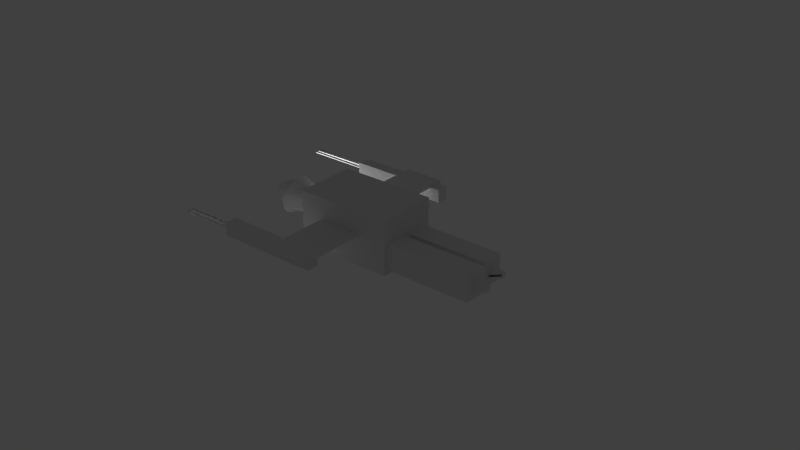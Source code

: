 # Source: miavionmaton.blend  (saved by Blender 2.67.0; exported with 4.5.12 LTS)
import bpy
from mathutils import Matrix  # noqa: F401  (used for matrix-valued properties, if any)

bpy.ops.wm.read_factory_settings(use_empty=True)
scene = bpy.context.scene
scene.name = 'Scene'

# ---- collections
col_collection_1 = bpy.data.collections.new('Collection 1'); scene.collection.children.link(col_collection_1)

# ---- materials (node trees are filled in below, after node groups)
mat_material = bpy.data.materials.new('Material')
mat_material.alpha_threshold = 0.0
mat_material.use_transparent_shadow = False
mat_material.roughness = 0.5
mat_material.line_color = (0.0, 0.0, 0.0, 1.0)

# ---- material node trees

# ---- world
world_world = bpy.data.worlds.new('World'); scene.world = world_world
world_world.color = (0.05088, 0.05088, 0.05088)
world_world.use_sun_shadow = False
world_world.sun_shadow_jitter_overblur = 0.0
world_world.cycles.sampling_method = 'MANUAL'
world_world.cycles.sample_map_resolution = 256

# ---- cameras
cam_camera = bpy.data.cameras.new('Camera')
cam_camera.clip_end = 100.0
cam_camera.lens = 35.0
cam_camera.sensor_width = 32.0
cam_camera.sensor_height = 18.0
cam_camera.ortho_scale = 7.314
cam_camera.dof.focus_distance = 0.0
cam_camera.dof.aperture_fstop = 128.0

# ---- lights
light_lamp = bpy.data.lights.new('Lamp', 'POINT')
light_lamp.transmission_factor = 0.0
light_lamp.cutoff_distance = 30.0
light_lamp.energy = 100.0
light_lamp.shadow_buffer_clip_start = 1.001
light_lamp.shadow_soft_size = 0.1
light_lamp.shadow_maximum_resolution = 0.006
light_lamp.use_absolute_resolution = True
light_lamp.cycles.use_multiple_importance_sampling = False

# ---- meshes
me_cube = bpy.data.meshes.new('Cube')
me_cube.from_pydata([(-0.8076, -1.538, 0.3384), (-1.163, -3.778, 0.1265), (-1.163, -2.717, 0.1265), (-1.724, -2.717, 0.1265), (-1.724, -3.778, 0.1265), (-1.163, -3.778, 0.1664), (-1.163, -2.717, 0.1664), (-1.319, -1.362, -0.01295), (-1.23, 0.6361, 0.01002), (-1.724, -2.717, 0.1664), (-1.724, -3.778, 0.1664), (-1.317, -2.11, 0.1552), (-1.317, -1.156, 0.1552), (-1.844, -1.156, 0.1552), (-1.844, -2.11, 0.1552), (-1.317, -2.11, 0.1246), (-1.317, -1.156, 0.1246), (-1.844, -1.156, 0.1246), (-1.844, -2.11, 0.1246), (-2.016, -2.903, -0.1552), (-2.016, -2.105, -0.1552), (-0.7542, -2.105, -0.1552), (-0.7542, -2.903, -0.1552), (-2.016, -2.903, 0.5237), (-2.016, -2.105, 0.5237), (-0.7542, -2.105, 0.5237), (-0.7542, -2.903, 0.5237), (-2.464, -2.738, 0.04969), (-1.75, -2.353, -0.01842), (-2.509, -2.701, 0.3383), (-1.771, -2.651, -0.04517), (-2.513, -2.663, 0.3655), (-1.773, -2.686, -0.01519), (-2.515, -2.62, 0.3853), (-1.774, -2.715, 0.02119), (-2.516, -2.574, 0.3967), (-1.774, -2.737, 0.06259), (-2.516, -2.526, 0.3995), (-1.774, -2.75, 0.1074), (-2.514, -2.479, 0.3934), (-1.773, -2.754, 0.1539), (-2.51, -2.433, 0.3788), (-1.772, -2.749, 0.2004), (-2.506, -2.391, 0.3561), (-1.77, -2.735, 0.2449), (-2.5, -2.355, 0.3263), (-1.767, -2.713, 0.2859), (-2.494, -2.325, 0.2905), (-1.764, -2.684, 0.3217), (-2.487, -2.304, 0.25), (-1.761, -2.648, 0.351), (-2.479, -2.291, 0.2065), (-1.758, -2.607, 0.3726), (-2.472, -2.287, 0.1616), (-1.754, -2.562, 0.3857), (-2.465, -2.293, 0.117), (-1.751, -2.516, 0.3899), (-1.865, 0.3638, 1.306), (-2.458, -2.308, 0.07447), (-1.919, 0.3835, 1.306), (-1.854, 0.7963, 1.655), (-2.471, -2.76, 0.09014), (-1.748, -2.47, 0.3849), (-1.754, -2.389, -0.0477), (-2.453, -2.331, 0.03559), (-2.478, -2.772, 0.1337), (-1.745, -2.426, 0.3709), (-1.757, -2.43, -0.06932), (-2.448, -2.363, 0.001886), (-2.485, -2.776, 0.1786), (-1.743, -2.386, 0.3485), (-1.76, -2.474, -0.08245), (-2.444, -2.4, -0.02536), (-2.492, -2.77, 0.2232), (-1.742, -2.35, 0.3185), (-1.763, -2.52, -0.08658), (-2.442, -2.443, -0.04508), (-2.499, -2.755, 0.2657), (-1.741, -2.321, 0.2821), (-1.766, -2.566, -0.08156), (-2.441, -2.489, -0.05655), (-2.505, -2.732, 0.3046), (-1.74, -2.3, 0.2407), (-1.769, -2.61, -0.06758), (-2.442, -2.537, -0.0593), (-2.181, -0.2017, 1.306), (-2.142, 0.3443, 1.655), (-2.137, -0.2448, 1.306), (-1.74, -2.287, 0.1959), (-2.444, -2.585, -0.05324), (-1.741, -2.283, 0.1494), (-1.748, -2.323, 0.0174), (-2.457, -2.708, 0.01388), (-1.745, -2.301, 0.05837), (-2.452, -2.672, -0.01593), (-1.743, -2.288, 0.1029), (-2.447, -2.63, -0.0386), (-1.153, -0.0004165, 0.1128), (-1.153, -0.3531, 0.1128), (-1.153, -0.0004165, 0.0822), (-1.153, -0.3531, 0.0822), (0.9962, -2.522, 2.13), (0.9962, -2.364, 2.13), (-2.562, -3.473, 0.3205), (-2.562, -3.631, 0.3205), (-1.247, -3.631, 0.3205), (-1.247, -3.473, 0.3205), (-2.562, -3.473, 0.154), (-2.562, -3.631, 0.154), (-1.247, -3.631, 0.154), (-1.247, -3.473, 0.154), (-2.501, -1.204, 0.3132), (-2.501, -1.363, 0.3132), (-1.185, -1.363, 0.3132), (-1.185, -1.204, 0.3132), (-2.501, -1.204, 0.1467), (-2.501, -1.363, 0.1467), (-1.185, -1.363, 0.1467), (-1.185, -1.204, 0.1467), (-0.9382, -2.146, 0.4944), (-0.9382, -2.304, 0.4944), (-0.9279, -2.573, 0.4649), (-0.9408, -2.854, 0.4649), (0.3746, -2.854, 0.4649), (0.3874, -2.573, 0.4649), (-0.9279, -2.573, 0.1405), (-0.9408, -2.854, 0.1405), (0.3746, -2.854, 0.1405), (0.3874, -2.573, 0.1405), (-1.956, -1.232, 0.2347), (-3.317, -1.232, 0.2338), (-1.399, -3.499, 0.2606), (-1.394, -3.5, 0.2679), (-1.39, -3.504, 0.275), (-1.416, -3.516, 0.234), (-1.413, -3.509, 0.2397), (-1.409, -3.504, 0.2462), (-1.404, -3.5, 0.2533), (-1.441, -1.228, 0.2411), (-1.96, -1.232, 0.2032), (-1.437, -1.231, 0.2482), (-1.963, -1.233, 0.2064), (-1.432, -1.236, 0.2547), (-1.966, -1.235, 0.2093), (-1.429, -1.243, 0.2604), (-1.968, -1.237, 0.2119), (-1.426, -1.252, 0.2651), (-1.971, -1.24, 0.214), (-1.423, -1.261, 0.2685), (-1.972, -1.243, 0.2155), (-3.334, -1.247, 0.2503), (-1.973, -1.247, 0.2512), (-3.335, -1.251, 0.2507), (-1.974, -1.251, 0.2515), (-3.334, -1.254, 0.2503), (-1.973, -1.254, 0.2512), (-3.333, -1.258, 0.2494), (-1.972, -1.258, 0.2502), (-3.332, -1.261, 0.2478), (-1.971, -1.261, 0.2487), (-3.33, -1.264, 0.2457), (-1.968, -1.264, 0.2119), (-3.327, -1.266, 0.2432), (-1.966, -1.266, 0.2093), (-3.324, -1.268, 0.2403), (-1.963, -1.268, 0.2411), (-3.321, -1.269, 0.2371), (-1.96, -1.269, 0.238), (-3.317, -1.27, 0.2338), (-1.956, -1.27, 0.2347), (-3.314, -1.269, 0.2305), (-1.953, -1.269, 0.2314), (-3.311, -1.268, 0.2273), (-1.949, -1.268, 0.2282), (-3.308, -1.266, 0.2244), (-1.946, -1.266, 0.2253), (-3.305, -1.264, 0.2219), (-1.944, -1.264, 0.2227), (-3.303, -1.261, 0.2198), (-1.942, -1.261, 0.2206), (-3.301, -1.258, 0.2182), (-1.94, -1.258, 0.1844), (-1.47, -1.294, 0.1969), (-1.939, -1.254, 0.1834), (-1.47, -1.283, 0.1962), (-1.939, -1.251, 0.1831), (-3.3, -1.247, 0.2173), (-1.939, -1.247, 0.1834), (-3.301, -1.243, 0.2182), (-1.94, -1.243, 0.1844), (-3.303, -1.24, 0.2198), (-1.942, -1.24, 0.1859), (-3.305, -1.237, 0.2219), (-1.944, -1.237, 0.188), (-3.308, -1.235, 0.2244), (-1.946, -1.235, 0.1906), (-3.311, -1.233, 0.2273), (-1.949, -1.233, 0.2282), (-3.314, -1.232, 0.2305), (-1.953, -1.232, 0.2314), (-1.937, -1.294, 0.2283), (-3.298, -1.294, 0.2274), (-1.94, -1.294, 0.2316), (-1.944, -1.296, 0.2348), (-1.947, -1.297, 0.2377), (-1.949, -1.3, 0.2402), (-1.951, -1.303, 0.2423), (-1.953, -1.306, 0.2439), (-3.315, -1.309, 0.244), (-1.954, -1.309, 0.2448), (-3.316, -1.313, 0.2443), (-1.954, -1.313, 0.2452), (-3.315, -1.317, 0.244), (-1.954, -1.317, 0.2448), (-3.314, -1.32, 0.243), (-1.953, -1.32, 0.2439), (-3.313, -1.324, 0.2415), (-1.951, -1.324, 0.2423), (-3.31, -1.326, 0.2394), (-1.949, -1.326, 0.2402), (-3.308, -1.329, 0.2368), (-1.947, -1.329, 0.2377), (-3.305, -1.331, 0.2339), (-1.944, -1.331, 0.2348), (-3.302, -1.332, 0.2307), (-1.94, -1.332, 0.2316), (-3.298, -1.332, 0.2274), (-1.937, -1.332, 0.2283), (-3.295, -1.332, 0.2241), (-1.933, -1.332, 0.225), (-3.292, -1.331, 0.221), (-1.93, -1.331, 0.2218), (-3.289, -1.329, 0.2181), (-1.927, -1.329, 0.2189), (-3.286, -1.326, 0.2155), (-1.925, -1.326, 0.2164), (-3.284, -1.324, 0.2134), (-1.922, -1.324, 0.2143), (-3.282, -1.32, 0.2119), (-1.921, -1.32, 0.2127), (-1.92, -1.317, 0.2118), (-1.919, -1.313, 0.2114), (-3.281, -1.309, 0.2109), (-1.92, -1.309, 0.2118), (-3.282, -1.306, 0.2119), (-1.921, -1.306, 0.2127), (-3.284, -1.303, 0.2134), (-1.922, -1.303, 0.2143), (-3.286, -1.3, 0.2155), (-1.925, -1.3, 0.2164), (-3.289, -1.297, 0.2181), (-1.927, -1.297, 0.2189), (-3.292, -1.296, 0.221), (-1.93, -1.296, 0.2218), (-3.295, -1.294, 0.2241), (-1.933, -1.294, 0.225), (-1.956, -3.503, 0.0899), (-1.963, -3.539, 0.09635), (-1.96, -3.54, 0.09319), (-1.956, -3.54, 0.0899), (-1.953, -3.54, 0.08661), (-1.949, -3.539, 0.08344), (-1.942, -3.532, 0.07588), (-1.949, -3.504, 0.08344), (-1.953, -3.503, 0.08661), (-1.94, -3.565, 0.08682), (-1.944, -3.566, 0.08998), (-1.947, -3.568, 0.0929), (-1.949, -3.571, 0.09546), (-1.951, -3.573, 0.09755), (-1.953, -3.577, 0.09911), (-3.308, -3.6, 0.09204), (-1.947, -3.6, 0.0929), (-1.92, -3.588, 0.06699), (-1.919, -3.584, 0.06667), (-3.289, -3.568, 0.0733), (-1.927, -3.568, 0.07416), (-3.292, -3.566, 0.07622), (-1.93, -3.566, 0.07708), (0.8638, -5.027, -1.495), (0.8936, -5.054, -1.435), (-1.956, -3.503, 0.2552), (-3.317, -3.503, 0.2543), (-1.441, -3.5, 0.2617), (-1.96, -3.504, 0.2238), (-1.437, -3.503, 0.2687), (-1.432, -3.508, 0.2752), (-1.429, -3.515, 0.2809), (-1.426, -3.523, 0.2856), (-1.423, -3.533, 0.2891), (-3.334, -3.519, 0.2709), (-1.973, -3.519, 0.2717), (-3.335, -3.522, 0.2712), (-1.974, -3.522, 0.2721), (-3.334, -3.526, 0.2709), (-1.973, -3.526, 0.2717), (-3.333, -3.529, 0.2699), (-1.972, -3.529, 0.2708), (-3.332, -3.533, 0.2684), (-1.971, -3.533, 0.2692), (-3.33, -3.536, 0.2663), (-3.327, -3.538, 0.2637), (-1.966, -3.538, 0.2298), (-3.324, -3.54, 0.2608), (-1.963, -3.54, 0.2616), (-3.321, -3.541, 0.2576), (-3.317, -3.541, 0.2543), (-3.314, -3.541, 0.251), (-3.311, -3.54, 0.2479), (-3.308, -3.538, 0.245), (-3.305, -3.536, 0.2424), (-3.303, -3.533, 0.2403), (-3.301, -3.529, 0.2387), (-1.47, -3.565, 0.2174), (-1.47, -3.554, 0.2167), (-3.3, -3.519, 0.2378), (-3.301, -3.515, 0.2387), (-3.303, -3.512, 0.2403), (-3.305, -3.509, 0.2424), (-3.308, -3.506, 0.245), (-1.946, -3.506, 0.2111), (-3.311, -3.505, 0.2479), (-1.949, -3.505, 0.2487), (-3.314, -3.504, 0.251), (-1.953, -3.504, 0.2519), (-1.937, -3.566, 0.2488), (-3.298, -3.566, 0.248), (-3.315, -3.581, 0.2645), (-1.954, -3.581, 0.2654), (-3.316, -3.585, 0.2648), (-1.954, -3.585, 0.2657), (-3.315, -3.588, 0.2645), (-1.954, -3.588, 0.2654), (-3.314, -3.592, 0.2635), (-1.953, -3.592, 0.2644), (-3.313, -3.595, 0.262), (-1.951, -3.595, 0.2628), (-3.302, -3.603, 0.2513), (-1.94, -3.603, 0.2521), (-3.298, -3.604, 0.248), (-1.937, -3.604, 0.2488), (-3.295, -3.603, 0.2447), (-1.933, -3.603, 0.2455), (-3.292, -3.602, 0.2415), (-1.93, -3.602, 0.2424), (-3.289, -3.6, 0.2386), (-1.927, -3.6, 0.2395), (-3.286, -3.598, 0.236), (-1.925, -3.598, 0.2369), (-3.284, -3.595, 0.2339), (-1.922, -3.595, 0.2348), (-3.282, -3.592, 0.2324), (-1.921, -3.592, 0.2332), (-3.281, -3.581, 0.2314), (-1.92, -3.581, 0.2323), (-3.282, -3.577, 0.2324), (-1.921, -3.577, 0.2332), (-3.295, -3.566, 0.2447), (-1.933, -3.566, 0.2455), (0.8638, -5.027, -1.495), (-2.476, -2.542, -0.00694), (-2.687, -2.637, 0.09532), (-2.395, -2.695, 0.09532), (-2.215, -2.542, 0.09532), (-2.395, -2.39, 0.09532), (-2.687, -2.448, 0.09532), (-2.557, -2.695, 0.2608), (-2.265, -2.637, 0.2608), (-2.265, -2.448, 0.2608), (-2.557, -2.39, 0.2608), (-2.737, -2.542, 0.2608), (-2.476, -2.542, 0.3631), (-2.6, -2.598, 0.02069), (-2.553, -2.687, 0.0808), (-2.429, -2.632, 0.02069), (-2.6, -2.487, 0.02069), (-2.724, -2.542, 0.0808), (-2.275, -2.632, 0.0808), (-2.323, -2.542, 0.02069), (-2.275, -2.453, 0.0808), (-2.429, -2.453, 0.02069), (-2.553, -2.397, 0.0808), (-2.754, -2.487, 0.1781), (-2.754, -2.598, 0.1781), (-2.648, -2.687, 0.1781), (-2.476, -2.722, 0.1781), (-2.305, -2.687, 0.1781), (-2.199, -2.598, 0.1781), (-2.199, -2.487, 0.1781), (-2.305, -2.397, 0.1781), (-2.476, -2.363, 0.1781), (-2.648, -2.397, 0.1781), (-2.677, -2.632, 0.2753), (-2.399, -2.687, 0.2753), (-2.228, -2.542, 0.2753), (-2.399, -2.397, 0.2753), (-2.677, -2.453, 0.2753), (-2.629, -2.542, 0.3354), (-2.523, -2.632, 0.3354), (-2.352, -2.598, 0.3354), (-2.352, -2.487, 0.3354), (-2.523, -2.453, 0.3354), (0.2238, -2.189, 0.4174), (0.2585, -2.683, 0.2742), (0.5535, -2.683, 0.2886), (0.258, -2.684, 0.2823), (0.553, -2.684, 0.2967), (0.2575, -2.686, 0.29), (0.5525, -2.686, 0.3044), (0.2507, -2.69, 0.4307), (0.552, -2.69, 0.3116), (0.2503, -2.695, 0.437), (0.5516, -2.695, 0.3179), (0.2499, -2.702, 0.4421), (0.5513, -2.702, 0.323), (0.2497, -2.709, 0.446), (0.551, -2.709, 0.3268), (0.2495, -2.717, 0.4483), (0.5509, -2.717, 0.3292), (0.2495, -2.726, 0.4491), (0.5508, -2.726, 0.33), (0.2495, -2.734, 0.4483), (0.5509, -2.734, 0.3292), (0.2497, -2.742, 0.446), (0.551, -2.742, 0.3268), (0.2499, -2.75, 0.4421), (0.5513, -2.75, 0.323), (0.2503, -2.756, 0.437), (0.5516, -2.756, 0.3179), (0.2507, -2.762, 0.4307), (0.552, -2.762, 0.3116), (0.2511, -2.766, 0.4236), (0.5525, -2.766, 0.3044), (0.2516, -2.768, 0.4158), (0.553, -2.768, 0.2967), (0.2521, -2.769, 0.4077), (0.5535, -2.769, 0.2886), (0.2527, -2.768, 0.3996), (0.554, -2.768, 0.2805), (0.2532, -2.766, 0.3919), (0.5545, -2.766, 0.2727), (0.2536, -2.762, 0.3847), (0.555, -2.762, 0.2656), (0.2604, -2.756, 0.2449), (0.5554, -2.756, 0.2593), (0.2607, -2.75, 0.2398), (0.5557, -2.75, 0.2542), (0.261, -2.742, 0.2359), (0.556, -2.742, 0.2503), (0.2611, -2.734, 0.2336), (0.5561, -2.734, 0.248), (0.2612, -2.726, 0.2328), (0.5562, -2.726, 0.2472), (0.2611, -2.717, 0.2336), (0.5561, -2.717, 0.248), (0.261, -2.709, 0.2359), (0.556, -2.709, 0.2503), (0.2607, -2.702, 0.2398), (0.5557, -2.702, 0.2542), (0.2604, -2.695, 0.2449), (0.5554, -2.695, 0.2593), (0.26, -2.69, 0.2512), (0.555, -2.69, 0.2656), (0.2595, -2.686, 0.2584), (0.5545, -2.686, 0.2727), (0.259, -2.684, 0.2661), (0.554, -2.684, 0.2805), (0.2232, -2.189, 0.4255), (0.2227, -2.192, 0.4333), (0.2243, -2.189, 0.4094), (-1.016, -2.15, 0.5085), (-1.029, -2.43, 0.5085), (0.2866, -2.43, 0.5085), (0.2994, -2.15, 0.5085), (-1.016, -2.15, 0.1841), (-1.029, -2.43, 0.1841), (0.2866, -2.43, 0.1841), (0.2994, -2.15, 0.1841), (0.1705, -2.259, 0.3179), (0.4654, -2.259, 0.3322), (0.1699, -2.26, 0.3259), (0.4649, -2.26, 0.3403), (0.1694, -2.262, 0.3337), (0.4644, -2.262, 0.3481), (0.1626, -2.266, 0.4744), (0.464, -2.266, 0.3552), (0.1622, -2.272, 0.4807), (0.4635, -2.272, 0.3615), (0.1619, -2.278, 0.4858), (0.4632, -2.278, 0.3667), (0.1616, -2.286, 0.4896), (0.463, -2.286, 0.3705), (0.1615, -2.294, 0.492), (0.4628, -2.294, 0.3729), (0.1614, -2.302, 0.4928), (0.4628, -2.302, 0.3736), (0.1615, -2.311, 0.492), (0.4628, -2.311, 0.3729), (0.1616, -2.319, 0.4896), (0.463, -2.319, 0.3705), (0.1619, -2.326, 0.4858), (0.4632, -2.326, 0.3667), (0.1622, -2.333, 0.4807), (0.4635, -2.333, 0.3615), (0.1626, -2.338, 0.4744), (0.464, -2.338, 0.3552), (0.1631, -2.342, 0.4672), (0.4644, -2.342, 0.3481), (0.1636, -2.344, 0.4595), (0.4649, -2.344, 0.3403), (0.1641, -2.345, 0.4514), (0.4654, -2.345, 0.3322), (0.4659, -2.344, 0.3242), (0.4664, -2.342, 0.3164), (0.1656, -2.338, 0.4284), (0.4669, -2.338, 0.3092), (0.1723, -2.333, 0.2886), (0.4673, -2.333, 0.303), (0.1727, -2.326, 0.2834), (0.4676, -2.326, 0.2978), (0.1729, -2.319, 0.2796), (0.4679, -2.319, 0.294), (0.1731, -2.311, 0.2773), (0.468, -2.311, 0.2916), (0.1731, -2.302, 0.2765), (0.4681, -2.302, 0.2908), (0.1731, -2.294, 0.2773), (0.468, -2.294, 0.2916), (0.1729, -2.286, 0.2796), (0.4679, -2.286, 0.294), (0.1727, -2.278, 0.2834), (0.4676, -2.278, 0.2978), (0.1723, -2.272, 0.2886), (0.4673, -2.272, 0.303), (0.1719, -2.266, 0.2949), (0.4669, -2.266, 0.3092), (0.1715, -2.262, 0.302), (0.4664, -2.262, 0.3164), (0.171, -2.26, 0.3098), (0.4659, -2.26, 0.3242)], [(7, 8), (7, 0), (57, 59), (60, 59), (86, 85), (85, 87), (100, 98), (97, 99), (102, 101), (120, 119), (131, 132), (132, 133), (134, 135), (135, 136), (136, 137), (137, 131), (261, 260), (260, 259), (259, 258), (258, 257), (264, 263), (256, 264), (270, 269), (269, 268), (268, 267), (267, 266), (272, 271), (266, 265), (274, 273), (280, 279), (467, 468), (402, 467), (469, 402)], [(1, 2, 3, 4), (10, 9, 6, 5), (1, 4, 10, 5), (2, 1, 5, 6), (3, 2, 6, 9), (4, 3, 9, 10), (14, 13, 17, 18), (13, 12, 16, 17), (12, 11, 15, 16), (11, 14, 18, 15), (18, 17, 16, 15), (11, 12, 13, 14), (23, 24, 20, 19), (24, 25, 21, 20), (25, 26, 22, 21), (26, 23, 19, 22), (19, 20, 21, 22), (26, 25, 24, 23), (93, 94, 96, 95), (70, 68, 64, 66), (30, 83, 79, 75, 71, 67, 63, 28, 91, 93, 95, 90, 88, 82, 78, 74, 70, 66, 62, 56, 54, 52, 50, 48, 46, 44, 42, 40, 38, 36, 34, 32), (95, 96, 89, 90), (34, 33, 31, 32), (91, 92, 94, 93), (74, 72, 68, 70), (36, 35, 33, 34), (28, 27, 92, 91), (78, 76, 72, 74), (38, 37, 35, 36), (63, 61, 27, 28), (82, 80, 76, 78), (40, 39, 37, 38), (67, 65, 61, 63), (88, 84, 80, 82), (42, 41, 39, 40), (52, 51, 49, 50), (71, 69, 65, 67), (44, 43, 41, 42), (54, 53, 51, 52), (75, 73, 69, 71), (46, 45, 43, 44), (56, 55, 53, 54), (79, 77, 73, 75), (48, 47, 45, 46), (62, 58, 55, 56), (83, 81, 77, 79), (50, 49, 47, 48), (30, 29, 81, 83), (90, 89, 84, 88), (89, 96, 94, 92, 27, 61, 65, 69, 73, 77, 81, 29, 31, 33, 35, 37, 39, 41, 43, 45, 47, 49, 51, 53, 55, 58, 64, 68, 72, 76, 80, 84), (32, 31, 29, 30), (66, 64, 58, 62), (107, 108, 104, 103), (108, 109, 105, 104), (109, 110, 106, 105), (110, 107, 103, 106), (103, 104, 105, 106), (110, 109, 108, 107), (115, 116, 112, 111), (116, 117, 113, 112), (117, 118, 114, 113), (118, 115, 111, 114), (111, 112, 113, 114), (118, 117, 116, 115), (125, 126, 122, 121), (126, 127, 123, 122), (127, 128, 124, 123), (128, 125, 121, 124), (128, 127, 126, 125), (194, 195, 197, 196), (139, 129, 199, 197, 195, 193, 191, 189, 187, 185, 183, 181, 179, 177, 175, 173, 171, 169, 167, 165, 163, 161, 159, 157, 155, 153, 151, 149, 147, 145, 143, 141), (190, 191, 193, 192), (188, 189, 191, 190), (186, 187, 189, 188), (184, 185, 187, 186), (182, 183, 185, 184), (180, 181, 183, 182), (178, 179, 181, 180), (176, 177, 179, 178), (174, 175, 177, 176), (172, 173, 175, 174), (170, 171, 173, 172), (168, 169, 171, 170), (166, 167, 169, 168), (164, 165, 167, 166), (162, 163, 165, 164), (160, 161, 163, 162), (158, 159, 161, 160), (156, 157, 159, 158), (154, 155, 157, 156), (152, 153, 155, 154), (150, 151, 153, 152), (148, 149, 151, 150), (146, 147, 149, 148), (144, 145, 147, 146), (142, 143, 145, 144), (130, 138, 140, 142, 144, 146, 148, 150, 152, 154, 156, 158, 160, 162, 164, 166, 168, 170, 172, 174, 176, 178, 180, 182, 184, 186, 188, 190, 192, 194, 196, 198), (140, 141, 143, 142), (196, 197, 199, 198), (138, 139, 141, 140), (198, 199, 129, 130), (130, 129, 139, 138), (192, 193, 195, 194), (250, 251, 253, 252), (202, 200, 255, 253, 251, 249, 247, 245, 243, 241, 240, 239, 237, 235, 233, 231, 229, 227, 225, 223, 221, 219, 217, 215, 213, 211, 209, 207, 206, 205, 204, 203), (246, 247, 249, 248), (244, 245, 247, 246), (242, 243, 245, 244), (236, 237, 239, 238), (234, 235, 237, 236), (232, 233, 235, 234), (230, 231, 233, 232), (228, 229, 231, 230), (226, 227, 229, 228), (224, 225, 227, 226), (222, 223, 225, 224), (220, 221, 223, 222), (218, 219, 221, 220), (216, 217, 219, 218), (214, 215, 217, 216), (212, 213, 215, 214), (210, 211, 213, 212), (208, 209, 211, 210), (252, 253, 255, 254), (254, 255, 200, 201), (248, 249, 251, 250), (275, 276, 278, 277), (319, 320, 322, 321), (301, 302, 304, 303), (296, 297, 299, 298), (294, 295, 297, 296), (292, 293, 295, 294), (290, 291, 293, 292), (282, 283, 285, 286, 287, 288, 289, 290, 292, 294, 296, 298, 300, 301, 303, 305, 306, 307, 308, 309, 310, 311, 312, 313, 314, 315, 316, 317, 318, 319, 321, 323), (323, 324, 281, 282), (282, 281, 284, 283), (353, 354, 356, 355), (349, 350, 352, 351), (347, 348, 350, 349), (345, 346, 348, 347), (343, 344, 346, 345), (341, 342, 344, 343), (339, 340, 342, 341), (337, 338, 340, 339), (333, 334, 336, 335), (331, 332, 334, 333), (329, 330, 332, 331), (327, 328, 330, 329), (357, 358, 325, 326), (360, 372, 374), (361, 372, 376), (360, 374, 378), (360, 378, 380), (360, 380, 375), (361, 376, 383), (362, 373, 385), (363, 377, 387), (364, 379, 389), (365, 381, 391), (361, 383, 384), (362, 385, 386), (363, 387, 388), (364, 389, 390), (365, 391, 382), (366, 392, 398), (367, 393, 399), (368, 394, 400), (369, 395, 401), (370, 396, 397), (374, 373, 362), (374, 372, 373), (372, 361, 373), (376, 375, 365), (376, 372, 375), (372, 360, 375), (378, 377, 363), (378, 374, 377), (374, 362, 377), (380, 379, 364), (380, 378, 379), (378, 363, 379), (375, 381, 365), (375, 380, 381), (380, 364, 381), (383, 382, 370), (383, 376, 382), (376, 365, 382), (385, 384, 366), (385, 373, 384), (373, 361, 384), (387, 386, 367), (387, 377, 386), (377, 362, 386), (389, 388, 368), (389, 379, 388), (379, 363, 388), (391, 390, 369), (391, 381, 390), (381, 364, 390), (384, 392, 366), (384, 383, 392), (383, 370, 392), (386, 393, 367), (386, 385, 393), (385, 366, 393), (388, 394, 368), (388, 387, 394), (387, 367, 394), (390, 395, 369), (390, 389, 395), (389, 368, 395), (382, 396, 370), (382, 391, 396), (391, 369, 396), (398, 397, 371), (398, 392, 397), (392, 370, 397), (399, 398, 371), (399, 393, 398), (393, 366, 398), (400, 399, 371), (400, 394, 399), (394, 367, 399), (401, 400, 371), (401, 395, 400), (395, 368, 400), (397, 401, 371), (397, 396, 401), (396, 369, 401), (403, 404, 406, 405), (405, 406, 408, 407), (407, 408, 410, 409), (409, 410, 412, 411), (411, 412, 414, 413), (413, 414, 416, 415), (415, 416, 418, 417), (417, 418, 420, 419), (419, 420, 422, 421), (421, 422, 424, 423), (423, 424, 426, 425), (425, 426, 428, 427), (427, 428, 430, 429), (429, 430, 432, 431), (431, 432, 434, 433), (433, 434, 436, 435), (435, 436, 438, 437), (437, 438, 440, 439), (439, 440, 442, 441), (441, 442, 444, 443), (443, 444, 446, 445), (445, 446, 448, 447), (447, 448, 450, 449), (449, 450, 452, 451), (451, 452, 454, 453), (453, 454, 456, 455), (455, 456, 458, 457), (457, 458, 460, 459), (459, 460, 462, 461), (461, 462, 464, 463), (406, 404, 466, 464, 462, 460, 458, 456, 454, 452, 450, 448, 446, 444, 442, 440, 438, 436, 434, 432, 430, 428, 426, 424, 422, 420, 418, 416, 414, 412, 410, 408), (465, 466, 404, 403), (463, 464, 466, 465), (403, 405, 407, 409, 411, 413, 415, 417, 419, 421, 423, 425, 427, 429, 431, 433, 435, 437, 439, 441, 443, 445, 447, 449, 451, 453, 455, 457, 459, 461, 463, 465), (475, 476, 472, 471), (476, 477, 473, 472), (477, 474, 470, 473), (477, 476, 475, 474), (478, 479, 481, 480), (480, 481, 483, 482), (482, 483, 485, 484), (484, 485, 487, 486), (486, 487, 489, 488), (488, 489, 491, 490), (490, 491, 493, 492), (492, 493, 495, 494), (494, 495, 497, 496), (496, 497, 499, 498), (498, 499, 501, 500), (500, 501, 503, 502), (502, 503, 505, 504), (504, 505, 507, 506), (506, 507, 509, 508), (508, 509, 511, 510), (514, 515, 517, 516), (516, 517, 519, 518), (518, 519, 521, 520), (520, 521, 523, 522), (522, 523, 525, 524), (524, 525, 527, 526), (526, 527, 529, 528), (528, 529, 531, 530), (530, 531, 533, 532), (532, 533, 535, 534), (534, 535, 537, 536), (481, 479, 539, 537, 535, 533, 531, 529, 527, 525, 523, 521, 519, 517, 515, 513, 512, 511, 509, 507, 505, 503, 501, 499, 497, 495, 493, 491, 489, 487, 485, 483), (538, 539, 479, 478), (536, 537, 539, 538)])
me_cube.materials.append(mat_material)
me_cube.use_remesh_preserve_volume = False
me_cube.use_remesh_preserve_attributes = False
me_cube.use_mirror_vertex_groups = False
me_cube.update()

# ---- curves / text
cu_surfsphere = bpy.data.curves.new('SurfSphere', 'CURVE')
cu_surfsphere.dimensions = '3D'
_sp = cu_surfsphere.splines.new('NURBS'); _sp.points.add(39)
_sp.points.foreach_set('co', [0.0, 0.0, -1.0, 1.0, -1.0, 0.0, -1.0, 0.7071, -1.0, 0.0, 0.0, 1.0, -1.0, 0.0, 1.0, 0.7071, 0.0, 0.0, 1.0, 1.0, 0.0, 0.0, -1.0, 0.3536, -1.0, -1.0, -1.0, 0.25, -1.0, -1.0, 0.0, 0.3536, -1.0, -1.0, 1.0, 0.25, 0.0, 0.0, 1.0, 0.3536, 0.0, 0.0, -1.0, 1.0, 8.429e-08, -1.0, -1.0, 0.7071, 8.429e-08, -1.0, 0.0, 1.0, 8.429e-08, -1.0, 1.0, 0.7071, 0.0, 0.0, 1.0, 1.0, 0.0, 0.0, -1.0, 0.3536, 1.0, -1.0, -1.0, 0.25, 1.0, -1.0, 0.0, 0.3536, 1.0, -1.0, 1.0, 0.25, 0.0, 0.0, 1.0, 0.3536, 0.0, 0.0, -1.0, 1.0, 1.0, 1.264e-07, -1.0, 0.7071, 1.0, 1.264e-07, 0.0, 1.0, 1.0, 1.264e-07, 1.0, 0.7071, 0.0, 0.0, 1.0, 1.0, 0.0, 0.0, -1.0, 0.3536, 1.0, 1.0, -1.0, 0.25, 1.0, 1.0, 0.0, 0.3536, 1.0, 1.0, 1.0, 0.25, 0.0, 0.0, 1.0, 0.3536, 0.0, 0.0, -1.0, 1.0, -2.107e-07, 1.0, -1.0, 0.7071, -2.107e-07, 1.0, 0.0, 1.0, -2.107e-07, 1.0, 1.0, 0.7071, 0.0, 0.0, 1.0, 1.0, 0.0, 0.0, -1.0, 0.3536, -1.0, 1.0, -1.0, 0.25, -1.0, 1.0, 0.0, 0.3536, -1.0, 1.0, 1.0, 0.25, 0.0, 0.0, 1.0, 0.3536])
_sp.points.foreach_set('radius', [0.0, 0.0, 0.0, 0.0, 0.0, 0.0, 0.0, 0.0, 0.0, 0.0, 0.0, 0.0, 0.0, 0.0, 0.0, 0.0, 0.0, 0.0, 0.0, 0.0, 0.0, 0.0, 0.0, 0.0, 0.0, 0.0, 0.0, 0.0, 0.0, 0.0, 0.0, 0.0, 0.0, 0.0, 0.0, 0.0, 0.0, 0.0, 0.0, 0.0])
_sp.order_u = 3
_sp.resolution_u = 4
_sp.resolution_v = 4
_sp.use_cyclic_v = True
_sp.use_endpoint_u = True
_sp.use_bezier_u = True
cu_surfsphere.use_path_clamp = True
cu_surfsphere.bevel_resolution = 0
cu_surfsphere.resolution_u = 4
cu_surfsphere.resolution_v = 4
cu_surfsphere.fill_mode = 'HALF'

# ---- objects
ob_mball = bpy.data.objects.new('Mball', None)
ob_surfsphere = bpy.data.objects.new('SurfSphere', cu_surfsphere)
ob_avion = bpy.data.objects.new('Avion', me_cube)
ob_lamp = bpy.data.objects.new('Lamp', light_lamp)
ob_camera = bpy.data.objects.new('Camera', cam_camera)

# ---- transforms, parenting, visibility, modifiers, constraints
ob_mball.location = (-0.6315, -3.263, 0.6461)
ob_mball.scale = (0.355, -0.2417, -0.3863)
ob_mball.empty_image_offset = (0.0, 0.0)
ob_mball.lineart.crease_threshold = 0.0
ob_surfsphere.location = (-0.5326, -3.257, 0.69)
ob_surfsphere.scale = (0.4754, -0.3335, -0.06441)
ob_surfsphere.empty_image_offset = (0.0, 0.0)
ob_surfsphere.lineart.crease_threshold = 0.0
ob_avion.location = (0.7971, -0.7483, 0.506)
ob_avion.scale = (1.0, 1.0, -1.028)
ob_avion.lock_rotations_4d = False
ob_avion.empty_display_type = 'ARROWS'
ob_avion.lineart.crease_threshold = 0.0
ob_lamp.location = (-2.412, -2.251, -0.6699)
ob_lamp.rotation_euler = (0.6503, 0.05522, 1.866)
ob_lamp.scale = (-1.0, -1.01, -1.018)
ob_lamp.lock_rotations_4d = False
ob_lamp.empty_display_type = 'ARROWS'
ob_lamp.color = (0.0, 0.0, 0.0, 0.0)
ob_lamp.lineart.crease_threshold = 0.0
ob_camera.location = (-8.152, -2.188, 0.6554)
ob_camera.rotation_euler = (7.699, 0.02869, -1.742)
ob_camera.scale = (3.812, 0.4973, 1.64)
ob_camera.lock_rotations_4d = False
ob_camera.empty_display_type = 'ARROWS'
ob_camera.color = (0.0, 0.0, 0.0, 0.0)
ob_camera.display_type = 'WIRE'
ob_camera.lineart.crease_threshold = 0.0

# ---- collection membership
col_collection_1.objects.link(ob_mball)
col_collection_1.objects.link(ob_surfsphere)
col_collection_1.objects.link(ob_avion)
col_collection_1.objects.link(ob_lamp)
col_collection_1.objects.link(ob_camera)

# ---- scene / render settings (as saved in the file)
scene.camera = ob_avion
scene.frame_start = 1; scene.frame_end = 250; scene.frame_set(19)
scene.render.engine = 'BLENDER_EEVEE_NEXT'
scene.render.image_settings.color_mode = 'RGB'
scene.render.image_settings.compression = 90
scene.render.resolution_percentage = 50
scene.render.dither_intensity = 0.0
scene.cycles.use_denoising = False
scene.cycles.samples = 10
scene.cycles.sampling_pattern = 'TABULATED_SOBOL'
scene.cycles.light_sampling_threshold = 0.0
scene.cycles.use_adaptive_sampling = False
scene.cycles.use_light_tree = False
scene.cycles.blur_glossy = 0.0
scene.cycles.volume_bounces = 1
scene.cycles.pixel_filter_type = 'GAUSSIAN'
scene.cycles.sample_clamp_indirect = 0.0
scene.view_settings.view_transform = 'Standard'
bpy.context.view_layer.update()

# ---- added for rendering (the .blend has no active camera): camera
cam_auto = bpy.data.cameras.new('AutoCamera')
cam_auto.lens = 50.0
cam_auto.sensor_width = 36.0
cam_auto.clip_end = 1000.0
ob_auto_camera = bpy.data.objects.new('AutoCamera', cam_auto)
scene.collection.objects.link(ob_auto_camera)
ob_auto_camera.location = (7.19386, -11.9565, 6.23252)
ob_auto_camera.rotation_euler = (1.09748, -7.21219e-08, 0.694738)
scene.camera = ob_auto_camera
bpy.context.view_layer.update()
